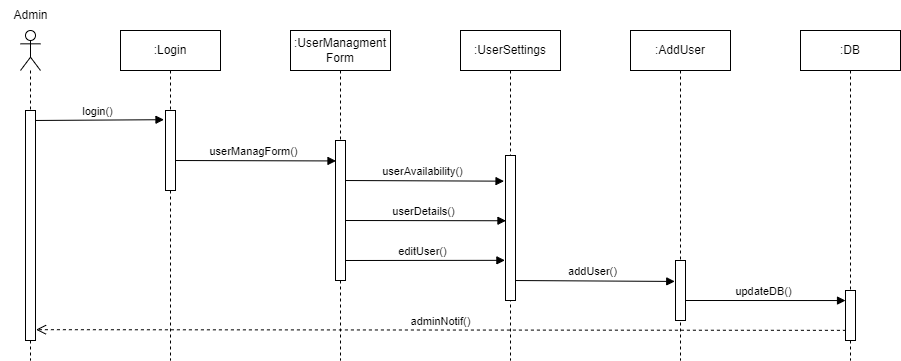

The diagram above was exported from draw.io. Its source (the exported page's mxGraphModel, read from the mxfile embedded in the PNG):
<mxGraphModel dx="1009" dy="581" grid="1" gridSize="10" guides="1" tooltips="1" connect="1" arrows="1" fold="1" page="1" pageScale="1" pageWidth="850" pageHeight="1100" math="0" shadow="0">
  <root>
    <mxCell id="0" />
    <mxCell id="1" parent="0" />
    <mxCell id="N0wGgQ1mq4xQhqa5CMjV-1" value="" style="shape=umlLifeline;participant=umlActor;perimeter=lifelinePerimeter;whiteSpace=wrap;html=1;container=1;collapsible=0;recursiveResize=0;verticalAlign=top;spacingTop=36;outlineConnect=0;" parent="1" vertex="1">
      <mxGeometry x="130" y="110" width="20" height="330" as="geometry" />
    </mxCell>
    <mxCell id="N0wGgQ1mq4xQhqa5CMjV-12" value="login()" style="html=1;verticalAlign=bottom;endArrow=block;rounded=0;entryX=-0.15;entryY=0.115;entryDx=0;entryDy=0;entryPerimeter=0;" parent="N0wGgQ1mq4xQhqa5CMjV-1" target="N0wGgQ1mq4xQhqa5CMjV-22" edge="1">
      <mxGeometry width="80" relative="1" as="geometry">
        <mxPoint x="10" y="90" as="sourcePoint" />
        <mxPoint x="90" y="90" as="targetPoint" />
      </mxGeometry>
    </mxCell>
    <mxCell id="N0wGgQ1mq4xQhqa5CMjV-21" value="" style="html=1;points=[];perimeter=orthogonalPerimeter;" parent="N0wGgQ1mq4xQhqa5CMjV-1" vertex="1">
      <mxGeometry x="5" y="80" width="10" height="230" as="geometry" />
    </mxCell>
    <mxCell id="N0wGgQ1mq4xQhqa5CMjV-7" value=":Login" style="shape=umlLifeline;perimeter=lifelinePerimeter;whiteSpace=wrap;html=1;container=1;collapsible=0;recursiveResize=0;outlineConnect=0;" parent="1" vertex="1">
      <mxGeometry x="230" y="110" width="100" height="330" as="geometry" />
    </mxCell>
    <mxCell id="N0wGgQ1mq4xQhqa5CMjV-13" value="userManagForm()" style="html=1;verticalAlign=bottom;endArrow=block;rounded=0;entryX=0.05;entryY=0.146;entryDx=0;entryDy=0;entryPerimeter=0;" parent="N0wGgQ1mq4xQhqa5CMjV-7" target="N0wGgQ1mq4xQhqa5CMjV-23" edge="1">
      <mxGeometry width="80" relative="1" as="geometry">
        <mxPoint x="50" y="130" as="sourcePoint" />
        <mxPoint x="130" y="130" as="targetPoint" />
      </mxGeometry>
    </mxCell>
    <mxCell id="N0wGgQ1mq4xQhqa5CMjV-22" value="" style="html=1;points=[];perimeter=orthogonalPerimeter;" parent="N0wGgQ1mq4xQhqa5CMjV-7" vertex="1">
      <mxGeometry x="45" y="80" width="10" height="80" as="geometry" />
    </mxCell>
    <mxCell id="N0wGgQ1mq4xQhqa5CMjV-8" value=":UserManagment&lt;br&gt;Form" style="shape=umlLifeline;perimeter=lifelinePerimeter;whiteSpace=wrap;html=1;container=1;collapsible=0;recursiveResize=0;outlineConnect=0;" parent="1" vertex="1">
      <mxGeometry x="400" y="110" width="100" height="330" as="geometry" />
    </mxCell>
    <mxCell id="N0wGgQ1mq4xQhqa5CMjV-15" value="userAvailability()" style="html=1;verticalAlign=bottom;endArrow=block;rounded=0;entryX=-0.147;entryY=0.177;entryDx=0;entryDy=0;entryPerimeter=0;" parent="N0wGgQ1mq4xQhqa5CMjV-8" target="N0wGgQ1mq4xQhqa5CMjV-24" edge="1">
      <mxGeometry width="80" relative="1" as="geometry">
        <mxPoint x="50" y="150" as="sourcePoint" />
        <mxPoint x="210" y="150" as="targetPoint" />
      </mxGeometry>
    </mxCell>
    <mxCell id="N0wGgQ1mq4xQhqa5CMjV-16" value="userDetails()" style="html=1;verticalAlign=bottom;endArrow=block;rounded=0;entryX=0.047;entryY=0.45;entryDx=0;entryDy=0;entryPerimeter=0;" parent="N0wGgQ1mq4xQhqa5CMjV-8" target="N0wGgQ1mq4xQhqa5CMjV-24" edge="1">
      <mxGeometry width="80" relative="1" as="geometry">
        <mxPoint x="50" y="190" as="sourcePoint" />
        <mxPoint x="200" y="190" as="targetPoint" />
      </mxGeometry>
    </mxCell>
    <mxCell id="N0wGgQ1mq4xQhqa5CMjV-17" value="editUser()" style="html=1;verticalAlign=bottom;endArrow=block;rounded=0;entryX=-0.06;entryY=0.723;entryDx=0;entryDy=0;entryPerimeter=0;" parent="N0wGgQ1mq4xQhqa5CMjV-8" target="N0wGgQ1mq4xQhqa5CMjV-24" edge="1">
      <mxGeometry width="80" relative="1" as="geometry">
        <mxPoint x="50" y="230" as="sourcePoint" />
        <mxPoint x="130" y="230" as="targetPoint" />
      </mxGeometry>
    </mxCell>
    <mxCell id="N0wGgQ1mq4xQhqa5CMjV-23" value="" style="html=1;points=[];perimeter=orthogonalPerimeter;" parent="N0wGgQ1mq4xQhqa5CMjV-8" vertex="1">
      <mxGeometry x="45" y="110" width="10" height="140" as="geometry" />
    </mxCell>
    <mxCell id="N0wGgQ1mq4xQhqa5CMjV-9" value=":UserSettings" style="shape=umlLifeline;perimeter=lifelinePerimeter;whiteSpace=wrap;html=1;container=1;collapsible=0;recursiveResize=0;outlineConnect=0;" parent="1" vertex="1">
      <mxGeometry x="570" y="110" width="100" height="330" as="geometry" />
    </mxCell>
    <mxCell id="N0wGgQ1mq4xQhqa5CMjV-18" value="addUser()" style="html=1;verticalAlign=bottom;endArrow=block;rounded=0;entryX=-0.074;entryY=0.349;entryDx=0;entryDy=0;entryPerimeter=0;" parent="N0wGgQ1mq4xQhqa5CMjV-9" target="N0wGgQ1mq4xQhqa5CMjV-25" edge="1">
      <mxGeometry width="80" relative="1" as="geometry">
        <mxPoint x="50" y="250" as="sourcePoint" />
        <mxPoint x="130" y="250" as="targetPoint" />
      </mxGeometry>
    </mxCell>
    <mxCell id="N0wGgQ1mq4xQhqa5CMjV-24" value="" style="html=1;points=[];perimeter=orthogonalPerimeter;" parent="N0wGgQ1mq4xQhqa5CMjV-9" vertex="1">
      <mxGeometry x="45" y="125" width="10" height="145" as="geometry" />
    </mxCell>
    <mxCell id="N0wGgQ1mq4xQhqa5CMjV-10" value=":AddUser" style="shape=umlLifeline;perimeter=lifelinePerimeter;whiteSpace=wrap;html=1;container=1;collapsible=0;recursiveResize=0;outlineConnect=0;" parent="1" vertex="1">
      <mxGeometry x="740" y="110" width="100" height="330" as="geometry" />
    </mxCell>
    <mxCell id="N0wGgQ1mq4xQhqa5CMjV-19" value="updateDB()" style="html=1;verticalAlign=bottom;endArrow=block;rounded=0;entryX=0.003;entryY=0.201;entryDx=0;entryDy=0;entryPerimeter=0;" parent="N0wGgQ1mq4xQhqa5CMjV-10" target="N0wGgQ1mq4xQhqa5CMjV-26" edge="1">
      <mxGeometry width="80" relative="1" as="geometry">
        <mxPoint x="50" y="270" as="sourcePoint" />
        <mxPoint x="130" y="270" as="targetPoint" />
      </mxGeometry>
    </mxCell>
    <mxCell id="N0wGgQ1mq4xQhqa5CMjV-25" value="" style="html=1;points=[];perimeter=orthogonalPerimeter;" parent="N0wGgQ1mq4xQhqa5CMjV-10" vertex="1">
      <mxGeometry x="45" y="230" width="10" height="60" as="geometry" />
    </mxCell>
    <mxCell id="N0wGgQ1mq4xQhqa5CMjV-11" value=":DB" style="shape=umlLifeline;perimeter=lifelinePerimeter;whiteSpace=wrap;html=1;container=1;collapsible=0;recursiveResize=0;outlineConnect=0;" parent="1" vertex="1">
      <mxGeometry x="910" y="110" width="100" height="330" as="geometry" />
    </mxCell>
    <mxCell id="N0wGgQ1mq4xQhqa5CMjV-26" value="" style="html=1;points=[];perimeter=orthogonalPerimeter;" parent="N0wGgQ1mq4xQhqa5CMjV-11" vertex="1">
      <mxGeometry x="45" y="260" width="10" height="50" as="geometry" />
    </mxCell>
    <mxCell id="N0wGgQ1mq4xQhqa5CMjV-14" value="Admin" style="text;html=1;align=center;verticalAlign=middle;resizable=0;points=[];autosize=1;strokeColor=none;fillColor=none;" parent="1" vertex="1">
      <mxGeometry x="110" y="80" width="60" height="30" as="geometry" />
    </mxCell>
    <mxCell id="N0wGgQ1mq4xQhqa5CMjV-20" value="adminNotif()" style="html=1;verticalAlign=bottom;endArrow=open;dashed=1;endSize=8;rounded=0;entryX=1.05;entryY=0.953;entryDx=0;entryDy=0;entryPerimeter=0;exitX=0.042;exitY=0.797;exitDx=0;exitDy=0;exitPerimeter=0;" parent="1" source="N0wGgQ1mq4xQhqa5CMjV-26" target="N0wGgQ1mq4xQhqa5CMjV-21" edge="1">
      <mxGeometry relative="1" as="geometry">
        <mxPoint x="940" y="410" as="sourcePoint" />
        <mxPoint x="150" y="410" as="targetPoint" />
      </mxGeometry>
    </mxCell>
  </root>
</mxGraphModel>